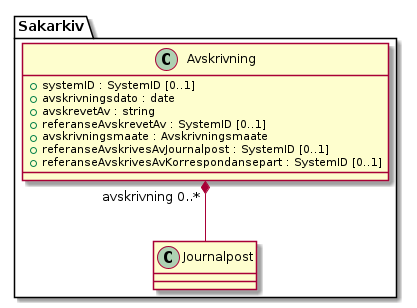

The diagram above was rendered by PlantUML. Its source (embedded in the PNG):
@startuml
skinparam nodesep 100
class Sakarkiv.Avskrivning {
  +systemID : SystemID [0..1]
  +avskrivningsdato : date
  +avskrevetAv : string
  +referanseAvskrevetAv : SystemID [0..1]
  +avskrivningsmaate : Avskrivningsmaate
  +referanseAvskrivesAvJournalpost : SystemID [0..1]
  +referanseAvskrivesAvKorrespondansepart : SystemID [0..1]
}
Sakarkiv.Avskrivning "avskrivning 0..*" *-- Sakarkiv.Journalpost
@enduml